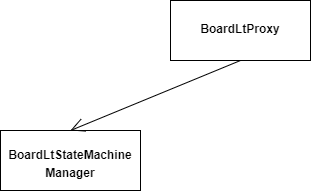

The diagram above was exported from draw.io. Its source (the exported page's mxGraphModel, read from the mxfile embedded in the PNG):
<mxGraphModel dx="782" dy="380" grid="1" gridSize="10" guides="1" tooltips="1" connect="1" arrows="1" fold="1" page="1" pageScale="1" pageWidth="1169" pageHeight="826" background="#ffffff" math="0" shadow="0">
  <root>
    <mxCell id="0" />
    <mxCell id="1" parent="0" />
    <mxCell id="yDFBYprkNS6up2S2blxu-41" value="&lt;p style=&quot;margin: 0px ; margin-top: 4px ; text-align: center&quot;&gt;&lt;b&gt;&lt;br&gt;&lt;/b&gt;&lt;/p&gt;&lt;p style=&quot;margin: 0px ; margin-top: 4px ; text-align: center&quot;&gt;&lt;b&gt;BoardLtProxy&lt;/b&gt;&lt;br&gt;&lt;/p&gt;" style="verticalAlign=top;align=left;overflow=fill;fontSize=12;fontFamily=Helvetica;html=1;" vertex="1" parent="1">
      <mxGeometry x="420" y="240" width="140" height="60" as="geometry" />
    </mxCell>
    <mxCell id="yDFBYprkNS6up2S2blxu-46" value="&lt;p style=&quot;margin: 0px ; margin-top: 4px ; text-align: center&quot;&gt;&lt;br&gt;&lt;b&gt;BoardLtStateMachine&lt;/b&gt;&lt;/p&gt;&lt;p style=&quot;margin: 0px ; margin-top: 4px ; text-align: center&quot;&gt;&lt;b&gt;Manager&lt;/b&gt;&lt;br&gt;&lt;/p&gt;" style="verticalAlign=top;align=left;overflow=fill;fontSize=12;fontFamily=Helvetica;html=1;" vertex="1" parent="1">
      <mxGeometry x="250" y="370" width="140" height="60" as="geometry" />
    </mxCell>
    <mxCell id="yDFBYprkNS6up2S2blxu-48" value="" style="endArrow=open;endFill=1;endSize=12;html=1;entryX=0.5;entryY=0;entryDx=0;entryDy=0;" edge="1" parent="1" target="yDFBYprkNS6up2S2blxu-46">
      <mxGeometry width="160" relative="1" as="geometry">
        <mxPoint x="490" y="300" as="sourcePoint" />
        <mxPoint x="650" y="300" as="targetPoint" />
      </mxGeometry>
    </mxCell>
  </root>
</mxGraphModel>